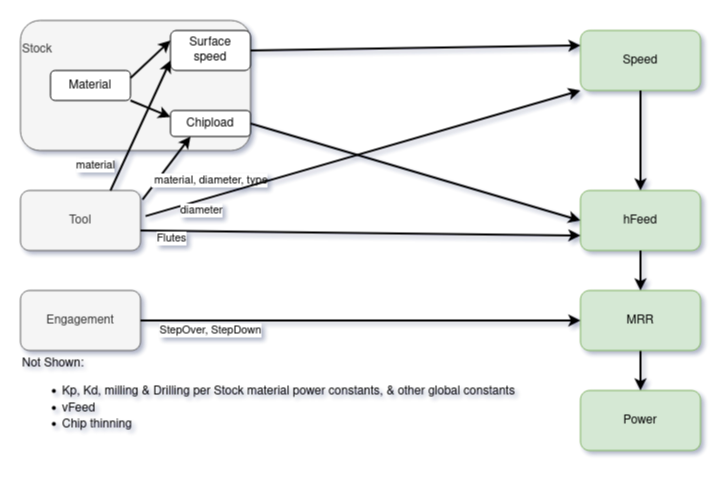

The diagram above was exported from draw.io. Its source (the exported page's mxGraphModel, read from the mxfile embedded in the PNG):
<mxGraphModel dx="1182" dy="739" grid="1" gridSize="10" guides="1" tooltips="1" connect="1" arrows="1" fold="1" page="1" pageScale="1" pageWidth="413" pageHeight="583" background="none" math="0" shadow="1">
  <root>
    <mxCell id="0" />
    <mxCell id="1" parent="0" />
    <mxCell id="wSs9KvBMF2s4D5KCSqFX-1" value="&lt;div align=&quot;left&quot;&gt;Stock&lt;/div&gt;&lt;div align=&quot;left&quot;&gt;&lt;br&gt;&lt;/div&gt;&lt;div align=&quot;left&quot;&gt;&lt;br&gt;&lt;/div&gt;&lt;div align=&quot;left&quot;&gt;&lt;br&gt;&lt;/div&gt;&lt;div align=&quot;left&quot;&gt;&lt;br&gt;&lt;/div&gt;&lt;div align=&quot;left&quot;&gt;&lt;br&gt;&lt;/div&gt;" style="rounded=1;whiteSpace=wrap;html=1;fillColor=#f5f5f5;fontColor=#333333;strokeColor=#666666;align=left;" parent="1" vertex="1">
      <mxGeometry x="80" y="30" width="230" height="130" as="geometry" />
    </mxCell>
    <mxCell id="wSs9KvBMF2s4D5KCSqFX-2" value="&lt;div&gt;Surface&lt;/div&gt;&lt;div&gt;speed&lt;br&gt;&lt;/div&gt;" style="rounded=1;whiteSpace=wrap;html=1;" parent="1" vertex="1">
      <mxGeometry x="230" y="40" width="80" height="40" as="geometry" />
    </mxCell>
    <mxCell id="wSs9KvBMF2s4D5KCSqFX-3" value="Speed" style="rounded=1;whiteSpace=wrap;html=1;fillColor=#d5e8d4;strokeColor=#82b366;" parent="1" vertex="1">
      <mxGeometry x="640" y="40" width="120" height="60" as="geometry" />
    </mxCell>
    <mxCell id="wSs9KvBMF2s4D5KCSqFX-4" value="Tool" style="rounded=1;whiteSpace=wrap;html=1;fillColor=#f5f5f5;fontColor=#333333;strokeColor=#666666;" parent="1" vertex="1">
      <mxGeometry x="80" y="200" width="120" height="60" as="geometry" />
    </mxCell>
    <mxCell id="wSs9KvBMF2s4D5KCSqFX-5" value="Chipload" style="rounded=1;whiteSpace=wrap;html=1;" parent="1" vertex="1">
      <mxGeometry x="230" y="120" width="80" height="26" as="geometry" />
    </mxCell>
    <mxCell id="wSs9KvBMF2s4D5KCSqFX-6" value="hFeed" style="rounded=1;whiteSpace=wrap;html=1;fillColor=#d5e8d4;strokeColor=#82b366;" parent="1" vertex="1">
      <mxGeometry x="640" y="200" width="120" height="60" as="geometry" />
    </mxCell>
    <mxCell id="wSs9KvBMF2s4D5KCSqFX-7" value="Engagement" style="rounded=1;whiteSpace=wrap;html=1;fillColor=#f5f5f5;fontColor=#333333;strokeColor=#666666;" parent="1" vertex="1">
      <mxGeometry x="80" y="300" width="120" height="60" as="geometry" />
    </mxCell>
    <mxCell id="wSs9KvBMF2s4D5KCSqFX-8" value="Power" style="rounded=1;whiteSpace=wrap;html=1;fillColor=#d5e8d4;strokeColor=#82b366;" parent="1" vertex="1">
      <mxGeometry x="640" y="400" width="120" height="60" as="geometry" />
    </mxCell>
    <mxCell id="wSs9KvBMF2s4D5KCSqFX-20" value="" style="edgeStyle=orthogonalEdgeStyle;rounded=0;orthogonalLoop=1;jettySize=auto;html=1;strokeWidth=2;" parent="1" source="wSs9KvBMF2s4D5KCSqFX-9" target="wSs9KvBMF2s4D5KCSqFX-8" edge="1">
      <mxGeometry relative="1" as="geometry" />
    </mxCell>
    <mxCell id="wSs9KvBMF2s4D5KCSqFX-9" value="MRR" style="rounded=1;whiteSpace=wrap;html=1;fillColor=#d5e8d4;strokeColor=#82b366;" parent="1" vertex="1">
      <mxGeometry x="640" y="300" width="120" height="60" as="geometry" />
    </mxCell>
    <mxCell id="wSs9KvBMF2s4D5KCSqFX-10" value="StepOver, StepDown" style="endArrow=classic;html=1;rounded=0;exitX=1;exitY=0.5;exitDx=0;exitDy=0;entryX=0;entryY=0.5;entryDx=0;entryDy=0;strokeWidth=2;" parent="1" source="wSs9KvBMF2s4D5KCSqFX-7" target="wSs9KvBMF2s4D5KCSqFX-9" edge="1">
      <mxGeometry x="-0.6818" y="-10" width="50" height="50" relative="1" as="geometry">
        <mxPoint x="400" y="410" as="sourcePoint" />
        <mxPoint x="450" y="360" as="targetPoint" />
        <mxPoint as="offset" />
      </mxGeometry>
    </mxCell>
    <mxCell id="wSs9KvBMF2s4D5KCSqFX-12" value="&amp;nbsp;material, diameter, type" style="endArrow=classic;html=1;rounded=0;strokeWidth=2;exitX=1.017;exitY=0.153;exitDx=0;exitDy=0;exitPerimeter=0;entryX=0.25;entryY=1;entryDx=0;entryDy=0;" parent="1" edge="1" target="wSs9KvBMF2s4D5KCSqFX-5" source="wSs9KvBMF2s4D5KCSqFX-4">
      <mxGeometry x="0.4142" y="-42" width="50" height="50" relative="1" as="geometry">
        <mxPoint x="210" y="210" as="sourcePoint" />
        <mxPoint x="329" y="210" as="targetPoint" />
        <mxPoint as="offset" />
      </mxGeometry>
    </mxCell>
    <mxCell id="wSs9KvBMF2s4D5KCSqFX-14" value="material" style="endArrow=classic;html=1;rounded=0;exitX=0.75;exitY=0;exitDx=0;exitDy=0;strokeWidth=2;entryX=0;entryY=0.75;entryDx=0;entryDy=0;" parent="1" source="wSs9KvBMF2s4D5KCSqFX-4" target="wSs9KvBMF2s4D5KCSqFX-2" edge="1">
      <mxGeometry x="-0.7647" y="24" width="50" height="50" relative="1" as="geometry">
        <mxPoint x="230" y="140" as="sourcePoint" />
        <mxPoint x="310" y="180" as="targetPoint" />
        <mxPoint as="offset" />
      </mxGeometry>
    </mxCell>
    <mxCell id="wSs9KvBMF2s4D5KCSqFX-15" value="" style="endArrow=classic;html=1;rounded=0;entryX=0;entryY=0.25;entryDx=0;entryDy=0;strokeWidth=2;exitX=1;exitY=0.5;exitDx=0;exitDy=0;" parent="1" edge="1" target="wSs9KvBMF2s4D5KCSqFX-3" source="wSs9KvBMF2s4D5KCSqFX-2">
      <mxGeometry width="50" height="50" relative="1" as="geometry">
        <mxPoint x="480" y="109.5" as="sourcePoint" />
        <mxPoint x="640" y="109.5" as="targetPoint" />
      </mxGeometry>
    </mxCell>
    <mxCell id="wSs9KvBMF2s4D5KCSqFX-16" value="" style="endArrow=classic;html=1;rounded=0;exitX=1;exitY=0.5;exitDx=0;exitDy=0;entryX=0;entryY=0.5;entryDx=0;entryDy=0;strokeWidth=2;" parent="1" source="wSs9KvBMF2s4D5KCSqFX-5" target="wSs9KvBMF2s4D5KCSqFX-6" edge="1">
      <mxGeometry width="50" height="50" relative="1" as="geometry">
        <mxPoint x="540" y="270" as="sourcePoint" />
        <mxPoint x="630" y="270" as="targetPoint" />
      </mxGeometry>
    </mxCell>
    <mxCell id="wSs9KvBMF2s4D5KCSqFX-17" value="" style="endArrow=classic;html=1;rounded=0;entryX=0.5;entryY=0;entryDx=0;entryDy=0;exitX=0.5;exitY=1;exitDx=0;exitDy=0;strokeWidth=2;" parent="1" source="wSs9KvBMF2s4D5KCSqFX-3" target="wSs9KvBMF2s4D5KCSqFX-6" edge="1">
      <mxGeometry width="50" height="50" relative="1" as="geometry">
        <mxPoint x="260" y="170" as="sourcePoint" />
        <mxPoint x="420" y="170" as="targetPoint" />
      </mxGeometry>
    </mxCell>
    <mxCell id="wSs9KvBMF2s4D5KCSqFX-18" value="" style="endArrow=classic;html=1;rounded=0;entryX=0.5;entryY=0;entryDx=0;entryDy=0;exitX=0.5;exitY=1;exitDx=0;exitDy=0;strokeWidth=2;" parent="1" source="wSs9KvBMF2s4D5KCSqFX-6" target="wSs9KvBMF2s4D5KCSqFX-9" edge="1">
      <mxGeometry width="50" height="50" relative="1" as="geometry">
        <mxPoint x="710" y="150" as="sourcePoint" />
        <mxPoint x="710" y="250" as="targetPoint" />
      </mxGeometry>
    </mxCell>
    <mxCell id="wSs9KvBMF2s4D5KCSqFX-21" value="Flutes" style="endArrow=classic;html=1;rounded=0;entryX=0;entryY=0.75;entryDx=0;entryDy=0;strokeWidth=2;exitX=1;exitY=0.667;exitDx=0;exitDy=0;exitPerimeter=0;" parent="1" source="wSs9KvBMF2s4D5KCSqFX-4" target="wSs9KvBMF2s4D5KCSqFX-6" edge="1">
      <mxGeometry x="-0.8603" y="-8" width="50" height="50" relative="1" as="geometry">
        <mxPoint x="220" y="280" as="sourcePoint" />
        <mxPoint x="630" y="310" as="targetPoint" />
        <Array as="points" />
        <mxPoint as="offset" />
      </mxGeometry>
    </mxCell>
    <mxCell id="wSs9KvBMF2s4D5KCSqFX-24" value="diameter" style="endArrow=classic;html=1;rounded=0;entryX=0;entryY=1;entryDx=0;entryDy=0;exitX=1.042;exitY=0.427;exitDx=0;exitDy=0;strokeWidth=2;exitPerimeter=0;" parent="1" source="wSs9KvBMF2s4D5KCSqFX-4" target="wSs9KvBMF2s4D5KCSqFX-3" edge="1">
      <mxGeometry x="-0.759" y="-10" width="50" height="50" relative="1" as="geometry">
        <mxPoint x="240" y="210" as="sourcePoint" />
        <mxPoint x="450" y="360" as="targetPoint" />
        <mxPoint as="offset" />
      </mxGeometry>
    </mxCell>
    <mxCell id="yFAOjsBSRRLivHImmWXc-1" value="&lt;div align=&quot;left&quot;&gt;Not Shown: &lt;br&gt;&lt;/div&gt;&lt;ul&gt;&lt;li&gt;Kp, Kd, milling &amp;amp; Drilling per Stock material power constants, &amp;amp; other global constants &lt;/li&gt;&lt;li&gt;vFeed&lt;/li&gt;&lt;li&gt;Chip thinning&lt;br&gt;&lt;/li&gt;&lt;/ul&gt;" style="text;html=1;strokeColor=none;fillColor=none;align=left;verticalAlign=middle;whiteSpace=wrap;rounded=0;" parent="1" vertex="1">
      <mxGeometry x="80" y="360" width="540" height="100" as="geometry" />
    </mxCell>
    <mxCell id="l-Jscajrs8cuYaz8yDVQ-1" value="Material" style="rounded=1;whiteSpace=wrap;html=1;" vertex="1" parent="1">
      <mxGeometry x="110" y="80" width="80" height="30" as="geometry" />
    </mxCell>
    <mxCell id="l-Jscajrs8cuYaz8yDVQ-2" value="" style="endArrow=classic;html=1;rounded=0;strokeWidth=2;exitX=1;exitY=1;exitDx=0;exitDy=0;entryX=0;entryY=0.25;entryDx=0;entryDy=0;" edge="1" parent="1" source="l-Jscajrs8cuYaz8yDVQ-1" target="wSs9KvBMF2s4D5KCSqFX-5">
      <mxGeometry width="50" height="50" relative="1" as="geometry">
        <mxPoint x="390" y="155" as="sourcePoint" />
        <mxPoint x="450" y="170" as="targetPoint" />
      </mxGeometry>
    </mxCell>
    <mxCell id="l-Jscajrs8cuYaz8yDVQ-3" value="" style="endArrow=classic;html=1;rounded=0;strokeWidth=2;entryX=0;entryY=0.25;entryDx=0;entryDy=0;exitX=1;exitY=0.25;exitDx=0;exitDy=0;" edge="1" parent="1" source="l-Jscajrs8cuYaz8yDVQ-1" target="wSs9KvBMF2s4D5KCSqFX-2">
      <mxGeometry width="50" height="50" relative="1" as="geometry">
        <mxPoint x="190" y="75" as="sourcePoint" />
        <mxPoint x="240" y="25" as="targetPoint" />
      </mxGeometry>
    </mxCell>
  </root>
</mxGraphModel>